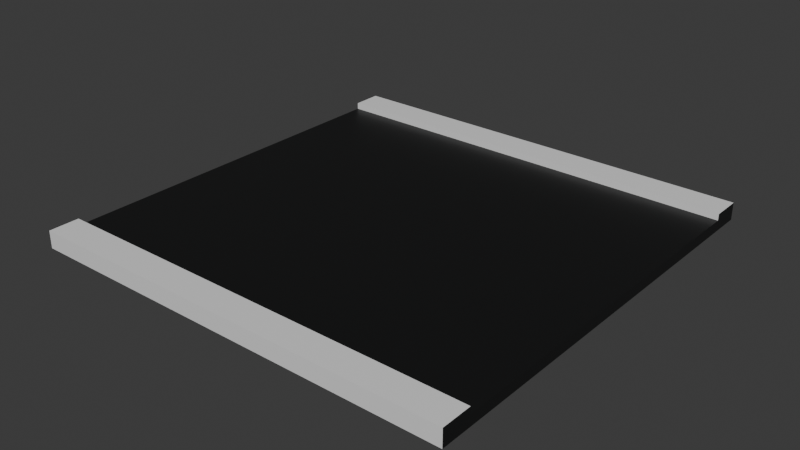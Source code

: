 # Source: Road-Straight.blend  (saved by Blender 4.3.34; exported with 4.5.12 LTS)
import bpy
from mathutils import Matrix  # noqa: F401  (used for matrix-valued properties, if any)

bpy.ops.wm.read_factory_settings(use_empty=True)
scene = bpy.context.scene
scene.name = 'Scene'

# ---- collections
col_collection = bpy.data.collections.new('Collection'); scene.collection.children.link(col_collection)

# ---- materials (node trees are filled in below, after node groups)
mat_asphalt = bpy.data.materials.new('Asphalt')
mat_pavement = bpy.data.materials.new('Pavement')

# ---- material node trees
mat_asphalt.use_nodes = True; mat_asphalt.node_tree.nodes.clear()
_N = mat_asphalt.node_tree.nodes; _L = mat_asphalt.node_tree.links
n0 = _N.new('ShaderNodeBsdfPrincipled'); n0.name = 'Principled BSDF'; n0.location = (10, 300)
n0.inputs[0].default_value = (0.007058, 0.007349, 0.007481, 1.0)
n1 = _N.new('ShaderNodeOutputMaterial'); n1.name = 'Material Output'; n1.location = (300, 300)
_L.new(n0.outputs[0], n1.inputs[0])
n1.is_active_output = True
mat_pavement.use_nodes = True; mat_pavement.node_tree.nodes.clear()
_N = mat_pavement.node_tree.nodes; _L = mat_pavement.node_tree.links
n0 = _N.new('ShaderNodeBsdfPrincipled'); n0.name = 'Principled BSDF'; n0.location = (10, 300)
n1 = _N.new('ShaderNodeOutputMaterial'); n1.name = 'Material Output'; n1.location = (300, 300)
_L.new(n0.outputs[0], n1.inputs[0])
n1.is_active_output = True

# ---- world
world_world = bpy.data.worlds.new('World'); scene.world = world_world
world_world.use_nodes = True; world_world.node_tree.nodes.clear()
_N = world_world.node_tree.nodes; _L = world_world.node_tree.links
n0 = _N.new('ShaderNodeOutputWorld'); n0.name = 'World Output'; n0.location = (300, 300)
n1 = _N.new('ShaderNodeBackground'); n1.name = 'Background'; n1.location = (10, 300)
n1.inputs[0].default_value = (0.05088, 0.05088, 0.05088, 1.0)
_L.new(n1.outputs[0], n0.inputs[0])
n0.is_active_output = True
world_world.color = (0.05088, 0.05088, 0.05088)
world_world.sun_shadow_jitter_overblur = 0.0

# ---- meshes
me_cube = bpy.data.meshes.new('Cube')
me_cube.from_pydata([(-5.0, -5.0, -0.25), (-5.0, -5.0, 0.0), (-5.0, 5.0, -0.25), (-5.0, 5.0, 0.0), (5.0, -5.0, -0.25), (5.0, -5.0, 0.0), (5.0, 5.0, -0.25), (5.0, 5.0, 0.0), (5.0, 4.3, 0.0), (-5.0, 4.3, 0.0), (5.0, -4.3, 0.0), (-5.0, -4.3, 0.0), (-5.0, 4.3, 0.15), (-5.0, 5.0, 0.15), (5.0, 5.0, 0.15), (5.0, -4.3, 0.15), (5.0, -5.0, 0.15), (-5.0, -5.0, 0.15), (5.0, 4.3, 0.15), (-5.0, -4.3, 0.15)], [], [(0, 1, 11, 9, 3, 2), (2, 3, 7, 6), (6, 7, 8, 10, 5, 4), (4, 5, 1, 0), (2, 6, 4, 0), (11, 1, 17, 19), (14, 13, 12, 18), (8, 9, 11, 10), (1, 5, 16, 17), (15, 19, 17, 16), (7, 3, 13, 14), (9, 8, 18, 12), (8, 7, 14, 18), (5, 10, 15, 16), (10, 11, 19, 15), (3, 9, 12, 13)])
me_cube.polygons.foreach_set('material_index', [0, 1, 0, 1, 0, 0, 1, 0, 1, 1, 1, 1, 0, 0, 1, 0])
_uv = me_cube.uv_layers.new(name='UVMap')
_uv.uv.foreach_set('vector', [0.375, 0.0, 0.625, 0.0, 0.625, 0.02794, 0.625, 0.2301, 0.625, 0.25, 0.375, 0.25, 0.375, 0.25, 0.625, 0.25, 0.625, 0.5, 0.375, 0.5, 0.375, 0.5, 0.625, 0.5, 0.625, 0.5134, 0.625, 0.7317, 0.625, 0.75, 0.375, 0.75, 0.375, 0.75, 0.625, 0.75, 0.625, 1.0, 0.375, 1.0, 0.125, 0.5, 0.375, 0.5, 0.375, 0.75, 0.125, 0.75, 0.625, 0.02794, 0.625, 0.0, 0.625, 0.0, 0.625, 0.02794, 0.625, 0.5, 0.875, 0.5, 0.875, 0.5199, 0.625, 0.5134, 0.625, 0.5134, 0.875, 0.5199, 0.875, 0.7221, 0.625, 0.7317, 0.625, 1.0, 0.625, 0.75, 0.625, 0.75, 0.625, 1.0, 0.625, 0.7317, 0.875, 0.7221, 0.875, 0.75, 0.625, 0.75, 0.625, 0.5, 0.625, 0.25, 0.625, 0.25, 0.625, 0.5, 0.875, 0.5199, 0.625, 0.5134, 0.625, 0.5134, 0.875, 0.5199, 0.625, 0.5134, 0.625, 0.5, 0.625, 0.5, 0.625, 0.5134, 0.625, 0.75, 0.625, 0.7317, 0.625, 0.7317, 0.625, 0.75, 0.625, 0.7317, 0.875, 0.7221, 0.875, 0.7221, 0.625, 0.7317, 0.625, 0.25, 0.625, 0.2301, 0.625, 0.2301, 0.625, 0.25])
me_cube.materials.append(mat_asphalt)
me_cube.materials.append(mat_pavement)
me_cube.update()

# ---- objects
ob_cube_001 = bpy.data.objects.new('Cube.001', me_cube)

# ---- transforms, parenting, visibility, modifiers, constraints
ob_cube_001.location = (0.0, 0.0, 0.0)

# ---- collection membership
col_collection.objects.link(ob_cube_001)

# ---- scene / render settings (as saved in the file)
scene.frame_start = 1; scene.frame_end = 250; scene.frame_set(1)
scene.render.engine = 'BLENDER_EEVEE_NEXT'
bpy.context.view_layer.update()

# ---- added for rendering (the .blend has no active camera and no usable light): camera, sun
cam_auto = bpy.data.cameras.new('AutoCamera')
cam_auto.lens = 50.0
cam_auto.sensor_width = 36.0
cam_auto.clip_end = 1000.0
ob_auto_camera = bpy.data.objects.new('AutoCamera', cam_auto)
scene.collection.objects.link(ob_auto_camera)
ob_auto_camera.location = (13.0899, -15.7079, 10.4219)
ob_auto_camera.rotation_euler = (1.09748, -7.21219e-08, 0.694738)
scene.camera = ob_auto_camera
light_auto_sun = bpy.data.lights.new('AutoSun', 'SUN')
light_auto_sun.energy = 3.0
light_auto_sun.angle = 0.0523599
ob_auto_sun = bpy.data.objects.new('AutoSun', light_auto_sun)
scene.collection.objects.link(ob_auto_sun)
ob_auto_sun.rotation_euler = (0.872665, 0.174533, 0.523599)
bpy.context.view_layer.update()
